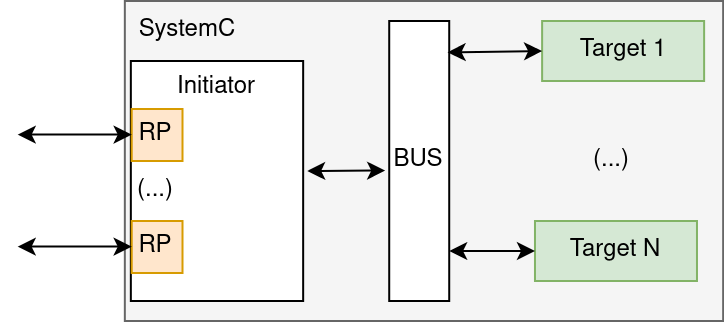

The diagram above was exported from draw.io. Its source (the exported page's mxGraphModel, read from the mxfile embedded in the PNG):
<mxGraphModel dx="2152" dy="306" grid="1" gridSize="10" guides="1" tooltips="1" connect="0" arrows="1" fold="1" page="0" pageScale="1" pageWidth="850" pageHeight="1100" math="0" shadow="0">
  <root>
    <mxCell id="0" />
    <mxCell id="1" parent="0" />
    <mxCell id="2" value="" style="rounded=0;whiteSpace=wrap;html=1;movable=1;resizable=1;rotatable=1;deletable=1;editable=1;locked=0;connectable=1;fillColor=#f5f5f5;fontColor=#333333;strokeColor=#666666;" vertex="1" parent="1">
      <mxGeometry x="-718.0799999999999" y="1970" width="299.16" height="160" as="geometry" />
    </mxCell>
    <mxCell id="3" value="Initiator" style="rounded=0;whiteSpace=wrap;html=1;verticalAlign=top;movable=1;resizable=1;rotatable=1;deletable=1;editable=1;locked=0;connectable=1;" vertex="1" parent="1">
      <mxGeometry x="-715.08" y="2000" width="86.16" height="120" as="geometry" />
    </mxCell>
    <mxCell id="4" value="SystemC" style="text;html=1;align=center;verticalAlign=middle;resizable=1;points=[];autosize=1;strokeColor=none;fillColor=none;movable=1;rotatable=1;deletable=1;editable=1;locked=0;connectable=1;" vertex="1" parent="1">
      <mxGeometry x="-722.1599999999999" y="1970" width="70" height="30" as="geometry" />
    </mxCell>
    <mxCell id="5" value="Target 1" style="rounded=0;whiteSpace=wrap;html=1;movable=1;resizable=1;rotatable=1;deletable=1;editable=1;locked=0;connectable=1;fillColor=#d5e8d4;strokeColor=#82b366;" vertex="1" parent="1">
      <mxGeometry x="-509.44" y="1980" width="81" height="30" as="geometry" />
    </mxCell>
    <mxCell id="6" value="Target N" style="rounded=0;whiteSpace=wrap;html=1;movable=1;resizable=1;rotatable=1;deletable=1;editable=1;locked=0;connectable=1;fillColor=#d5e8d4;strokeColor=#82b366;" vertex="1" parent="1">
      <mxGeometry x="-513.01" y="2080" width="81" height="30" as="geometry" />
    </mxCell>
    <mxCell id="7" value="(...)" style="text;html=1;align=center;verticalAlign=middle;resizable=1;points=[];autosize=1;strokeColor=none;fillColor=none;movable=1;rotatable=1;deletable=1;editable=1;locked=0;connectable=1;" vertex="1" parent="1">
      <mxGeometry x="-494.85999999999996" y="2035" width="40" height="30" as="geometry" />
    </mxCell>
    <mxCell id="8" value="BUS" style="rounded=0;whiteSpace=wrap;html=1;movable=1;resizable=1;rotatable=1;deletable=1;editable=1;locked=0;connectable=1;" vertex="1" parent="1">
      <mxGeometry x="-585.89" y="1980" width="30" height="140" as="geometry" />
    </mxCell>
    <mxCell id="9" value="" style="endArrow=classic;html=1;rounded=0;entryX=-0.001;entryY=0.534;entryDx=0;entryDy=0;startArrow=classic;startFill=1;movable=1;resizable=1;rotatable=1;deletable=1;editable=1;locked=0;connectable=1;entryPerimeter=0;" edge="1" parent="1">
      <mxGeometry width="50" height="50" relative="1" as="geometry">
        <mxPoint x="-626.92" y="2055" as="sourcePoint" />
        <mxPoint x="-587.9200000000002" y="2054.76" as="targetPoint" />
      </mxGeometry>
    </mxCell>
    <mxCell id="10" value="" style="endArrow=classic;html=1;rounded=0;startArrow=classic;startFill=1;movable=1;resizable=1;rotatable=1;deletable=1;editable=1;locked=0;connectable=1;entryX=0;entryY=0.5;entryDx=0;entryDy=0;exitX=0.972;exitY=0.112;exitDx=0;exitDy=0;exitPerimeter=0;" edge="1" source="8" target="5" parent="1">
      <mxGeometry width="50" height="50" relative="1" as="geometry">
        <mxPoint x="-575.43" y="1995" as="sourcePoint" />
        <mxPoint x="-539.92" y="1995" as="targetPoint" />
      </mxGeometry>
    </mxCell>
    <mxCell id="11" value="" style="endArrow=classic;html=1;rounded=0;startArrow=classic;startFill=1;movable=1;resizable=1;rotatable=1;deletable=1;editable=1;locked=0;connectable=1;entryX=0;entryY=0.5;entryDx=0;entryDy=0;" edge="1" target="6" parent="1">
      <mxGeometry width="50" height="50" relative="1" as="geometry">
        <mxPoint x="-555.92" y="2095" as="sourcePoint" />
        <mxPoint x="-538.99" y="2094.74" as="targetPoint" />
      </mxGeometry>
    </mxCell>
    <mxCell id="12" value="RP" style="rounded=0;whiteSpace=wrap;html=1;movable=1;resizable=1;rotatable=1;deletable=1;editable=1;locked=0;connectable=1;fillColor=#ffe6cc;strokeColor=#d79b00;" vertex="1" parent="1">
      <mxGeometry x="-714.65" y="2024" width="25.4" height="26" as="geometry" />
    </mxCell>
    <mxCell id="13" value="RP" style="rounded=0;whiteSpace=wrap;html=1;movable=1;resizable=1;rotatable=1;deletable=1;editable=1;locked=0;connectable=1;fillColor=#ffe6cc;strokeColor=#d79b00;" vertex="1" parent="1">
      <mxGeometry x="-714.65" y="2080" width="25.4" height="26" as="geometry" />
    </mxCell>
    <mxCell id="14" value="(...)" style="text;html=1;align=center;verticalAlign=middle;resizable=1;points=[];autosize=1;strokeColor=none;fillColor=none;movable=1;rotatable=1;deletable=1;editable=1;locked=0;connectable=1;" vertex="1" parent="1">
      <mxGeometry x="-723.16" y="2050" width="40" height="30" as="geometry" />
    </mxCell>
    <mxCell id="15" value="" style="endArrow=classic;startArrow=classic;html=1;rounded=0;entryX=-0.002;entryY=0.471;entryDx=0;entryDy=0;entryPerimeter=0;" edge="1" parent="1">
      <mxGeometry width="50" height="50" relative="1" as="geometry">
        <mxPoint x="-771.65" y="2036.81" as="sourcePoint" />
        <mxPoint x="-714.65" y="2036.81" as="targetPoint" />
      </mxGeometry>
    </mxCell>
    <mxCell id="16" value="" style="endArrow=classic;startArrow=classic;html=1;rounded=0;entryX=-0.002;entryY=0.471;entryDx=0;entryDy=0;entryPerimeter=0;" edge="1" parent="1">
      <mxGeometry width="50" height="50" relative="1" as="geometry">
        <mxPoint x="-771.65" y="2092.81" as="sourcePoint" />
        <mxPoint x="-714.65" y="2092.81" as="targetPoint" />
      </mxGeometry>
    </mxCell>
  </root>
</mxGraphModel>